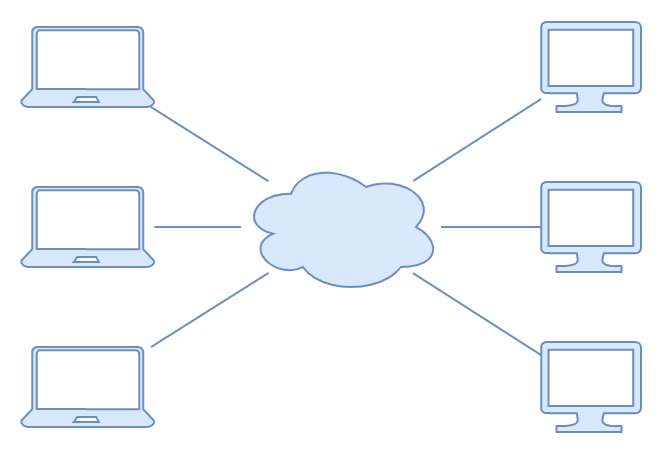

The diagram above was exported from draw.io. Its source (the exported page's mxGraphModel, read from the mxfile embedded in the PNG):
<mxGraphModel dx="677" dy="410" grid="1" gridSize="10" guides="1" tooltips="1" connect="1" arrows="1" fold="1" page="1" pageScale="1" pageWidth="850" pageHeight="1100" math="0" shadow="0">
  <root>
    <mxCell id="0" />
    <mxCell id="1" parent="0" />
    <mxCell id="d0eFTT9wW0uVtVBnvYdN-15" style="edgeStyle=none;rounded=0;orthogonalLoop=1;jettySize=auto;html=1;endArrow=none;endFill=0;fillColor=#dae8fc;strokeColor=#6c8ebf;" parent="1" source="d0eFTT9wW0uVtVBnvYdN-1" target="d0eFTT9wW0uVtVBnvYdN-3" edge="1">
      <mxGeometry relative="1" as="geometry" />
    </mxCell>
    <mxCell id="d0eFTT9wW0uVtVBnvYdN-1" value="" style="verticalLabelPosition=bottom;html=1;verticalAlign=top;align=center;strokeColor=#6c8ebf;fillColor=#dae8fc;shape=mxgraph.azure.computer;pointerEvents=1;" parent="1" vertex="1">
      <mxGeometry x="460" y="277.5" width="50" height="45" as="geometry" />
    </mxCell>
    <mxCell id="d0eFTT9wW0uVtVBnvYdN-8" style="rounded=0;orthogonalLoop=1;jettySize=auto;html=1;endArrow=none;endFill=0;fillColor=#dae8fc;strokeColor=#6c8ebf;" parent="1" source="d0eFTT9wW0uVtVBnvYdN-2" target="d0eFTT9wW0uVtVBnvYdN-3" edge="1">
      <mxGeometry relative="1" as="geometry" />
    </mxCell>
    <mxCell id="d0eFTT9wW0uVtVBnvYdN-2" value="" style="verticalLabelPosition=bottom;html=1;verticalAlign=top;align=center;strokeColor=#6c8ebf;fillColor=#dae8fc;shape=mxgraph.azure.laptop;pointerEvents=1;" parent="1" vertex="1">
      <mxGeometry x="200" y="200" width="66.67" height="40" as="geometry" />
    </mxCell>
    <mxCell id="d0eFTT9wW0uVtVBnvYdN-3" value="" style="ellipse;shape=cloud;whiteSpace=wrap;html=1;fillColor=#dae8fc;strokeColor=#6c8ebf;" parent="1" vertex="1">
      <mxGeometry x="310" y="266.66" width="100" height="66.67" as="geometry" />
    </mxCell>
    <mxCell id="d0eFTT9wW0uVtVBnvYdN-12" style="edgeStyle=none;rounded=0;orthogonalLoop=1;jettySize=auto;html=1;endArrow=none;endFill=0;fillColor=#dae8fc;strokeColor=#6c8ebf;" parent="1" source="d0eFTT9wW0uVtVBnvYdN-4" target="d0eFTT9wW0uVtVBnvYdN-3" edge="1">
      <mxGeometry relative="1" as="geometry" />
    </mxCell>
    <mxCell id="d0eFTT9wW0uVtVBnvYdN-4" value="" style="verticalLabelPosition=bottom;html=1;verticalAlign=top;align=center;strokeColor=#6c8ebf;fillColor=#dae8fc;shape=mxgraph.azure.laptop;pointerEvents=1;" parent="1" vertex="1">
      <mxGeometry x="200" y="280" width="66.67" height="40" as="geometry" />
    </mxCell>
    <mxCell id="d0eFTT9wW0uVtVBnvYdN-13" style="edgeStyle=none;rounded=0;orthogonalLoop=1;jettySize=auto;html=1;endArrow=none;endFill=0;fillColor=#dae8fc;strokeColor=#6c8ebf;" parent="1" source="d0eFTT9wW0uVtVBnvYdN-5" target="d0eFTT9wW0uVtVBnvYdN-3" edge="1">
      <mxGeometry relative="1" as="geometry" />
    </mxCell>
    <mxCell id="d0eFTT9wW0uVtVBnvYdN-5" value="" style="verticalLabelPosition=bottom;html=1;verticalAlign=top;align=center;strokeColor=#6c8ebf;fillColor=#dae8fc;shape=mxgraph.azure.laptop;pointerEvents=1;" parent="1" vertex="1">
      <mxGeometry x="200" y="360" width="66.67" height="40" as="geometry" />
    </mxCell>
    <mxCell id="d0eFTT9wW0uVtVBnvYdN-16" style="edgeStyle=none;rounded=0;orthogonalLoop=1;jettySize=auto;html=1;endArrow=none;endFill=0;fillColor=#dae8fc;strokeColor=#6c8ebf;" parent="1" source="d0eFTT9wW0uVtVBnvYdN-6" target="d0eFTT9wW0uVtVBnvYdN-3" edge="1">
      <mxGeometry relative="1" as="geometry" />
    </mxCell>
    <mxCell id="d0eFTT9wW0uVtVBnvYdN-6" value="" style="verticalLabelPosition=bottom;html=1;verticalAlign=top;align=center;strokeColor=#6c8ebf;fillColor=#dae8fc;shape=mxgraph.azure.computer;pointerEvents=1;" parent="1" vertex="1">
      <mxGeometry x="460" y="197.5" width="50" height="45" as="geometry" />
    </mxCell>
    <mxCell id="d0eFTT9wW0uVtVBnvYdN-14" style="edgeStyle=none;rounded=0;orthogonalLoop=1;jettySize=auto;html=1;endArrow=none;endFill=0;fillColor=#dae8fc;strokeColor=#6c8ebf;" parent="1" source="d0eFTT9wW0uVtVBnvYdN-7" target="d0eFTT9wW0uVtVBnvYdN-3" edge="1">
      <mxGeometry relative="1" as="geometry" />
    </mxCell>
    <mxCell id="d0eFTT9wW0uVtVBnvYdN-7" value="" style="verticalLabelPosition=bottom;html=1;verticalAlign=top;align=center;strokeColor=#6c8ebf;fillColor=#dae8fc;shape=mxgraph.azure.computer;pointerEvents=1;" parent="1" vertex="1">
      <mxGeometry x="460" y="357.5" width="50" height="45" as="geometry" />
    </mxCell>
  </root>
</mxGraphModel>